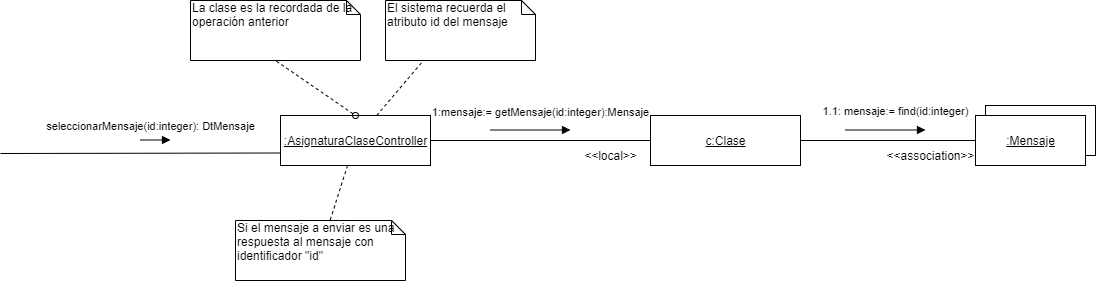

The diagram above was exported from draw.io. Its source (the exported page's mxGraphModel, read from the mxfile embedded in the PNG):
<mxGraphModel dx="2038" dy="930" grid="1" gridSize="10" guides="1" tooltips="1" connect="1" arrows="1" fold="1" page="1" pageScale="1" pageWidth="1100" pageHeight="850" background="#ffffff" math="0" shadow="0">
  <root>
    <mxCell id="0" />
    <mxCell id="1" parent="0" />
    <mxCell id="2" value="seleccionarMensaje(id:integer): DtMensaje" style="html=1;verticalAlign=bottom;endArrow=block;" edge="1" parent="1">
      <mxGeometry x="-0.3333" y="5" width="80" relative="1" as="geometry">
        <mxPoint x="165" y="169.5" as="sourcePoint" />
        <mxPoint x="195" y="169.5" as="targetPoint" />
        <mxPoint as="offset" />
      </mxGeometry>
    </mxCell>
    <mxCell id="3" value="La clase es la recordada de la operación anterior" style="shape=note;whiteSpace=wrap;html=1;size=14;verticalAlign=top;align=left;spacingTop=-6;" vertex="1" parent="1">
      <mxGeometry x="215" y="30" width="170" height="60" as="geometry" />
    </mxCell>
    <mxCell id="4" style="edgeStyle=orthogonalEdgeStyle;rounded=0;orthogonalLoop=1;jettySize=auto;html=1;endArrow=none;endFill=0;" edge="1" source="7" target="13" parent="1">
      <mxGeometry relative="1" as="geometry" />
    </mxCell>
    <mxCell id="5" style="rounded=0;orthogonalLoop=1;jettySize=auto;html=1;entryX=0.247;entryY=1.017;entryDx=0;entryDy=0;entryPerimeter=0;dashed=1;endArrow=none;endFill=0;" edge="1" source="7" target="16" parent="1">
      <mxGeometry relative="1" as="geometry" />
    </mxCell>
    <mxCell id="6" style="edgeStyle=none;rounded=0;orthogonalLoop=1;jettySize=auto;html=1;dashed=1;endArrow=none;endFill=0;" edge="1" source="7" target="17" parent="1">
      <mxGeometry relative="1" as="geometry" />
    </mxCell>
    <mxCell id="7" value="&lt;u&gt;:AsignaturaClaseController&lt;/u&gt;" style="html=1;" vertex="1" parent="1">
      <mxGeometry x="305" y="145" width="150" height="50" as="geometry" />
    </mxCell>
    <mxCell id="8" value="" style="html=1;" vertex="1" parent="1">
      <mxGeometry x="1010" y="135" width="110" height="50" as="geometry" />
    </mxCell>
    <mxCell id="9" value="&lt;u&gt;:Mensaje&lt;/u&gt;" style="html=1;" vertex="1" parent="1">
      <mxGeometry x="1000" y="145" width="110" height="50" as="geometry" />
    </mxCell>
    <mxCell id="10" value="" style="endArrow=none;dashed=1;html=1;entryX=0.5;entryY=1;entryDx=0;entryDy=0;entryPerimeter=0;exitX=0.5;exitY=0;exitDx=0;exitDy=0;startArrow=oval;startFill=0;" edge="1" source="7" target="3" parent="1">
      <mxGeometry width="50" height="50" relative="1" as="geometry">
        <mxPoint x="400" y="145" as="sourcePoint" />
        <mxPoint x="575" y="96" as="targetPoint" />
      </mxGeometry>
    </mxCell>
    <mxCell id="11" value="" style="endArrow=none;html=1;entryX=0;entryY=0.75;entryDx=0;entryDy=0;" edge="1" target="7" parent="1">
      <mxGeometry width="50" height="50" relative="1" as="geometry">
        <mxPoint x="25" y="183" as="sourcePoint" />
        <mxPoint x="595" y="265" as="targetPoint" />
      </mxGeometry>
    </mxCell>
    <mxCell id="12" style="edgeStyle=orthogonalEdgeStyle;rounded=0;orthogonalLoop=1;jettySize=auto;html=1;endArrow=none;endFill=0;" edge="1" source="13" target="9" parent="1">
      <mxGeometry relative="1" as="geometry" />
    </mxCell>
    <mxCell id="13" value="&lt;u&gt;c:Clase&lt;/u&gt;" style="html=1;" vertex="1" parent="1">
      <mxGeometry x="675" y="145" width="150" height="50" as="geometry" />
    </mxCell>
    <mxCell id="14" value="1:mensaje:= getMensaje(id:integer):Mensaje" style="html=1;verticalAlign=bottom;endArrow=block;" edge="1" parent="1">
      <mxGeometry x="0.25" y="10" width="80" relative="1" as="geometry">
        <mxPoint x="515" y="159.5" as="sourcePoint" />
        <mxPoint x="595" y="159.5" as="targetPoint" />
        <mxPoint y="1" as="offset" />
      </mxGeometry>
    </mxCell>
    <mxCell id="15" value="1.1: mensaje:= find(id:integer)" style="html=1;verticalAlign=bottom;endArrow=block;" edge="1" parent="1">
      <mxGeometry x="0.25" y="10" width="80" relative="1" as="geometry">
        <mxPoint x="870" y="159.5" as="sourcePoint" />
        <mxPoint x="950" y="159.5" as="targetPoint" />
        <mxPoint as="offset" />
      </mxGeometry>
    </mxCell>
    <mxCell id="16" value="El sistema recuerda el atributo id del mensaje" style="shape=note;whiteSpace=wrap;html=1;size=14;verticalAlign=top;align=left;spacingTop=-6;" vertex="1" parent="1">
      <mxGeometry x="410" y="30" width="150" height="60" as="geometry" />
    </mxCell>
    <mxCell id="17" value="Si el mensaje a enviar es una respuesta al mensaje con identificador &quot;id&quot;" style="shape=note;whiteSpace=wrap;html=1;size=14;verticalAlign=top;align=left;spacingTop=-6;" vertex="1" parent="1">
      <mxGeometry x="260" y="250" width="170" height="60" as="geometry" />
    </mxCell>
    <mxCell id="18" value="&amp;lt;&amp;lt;local&amp;gt;&amp;gt;" style="text;html=1;align=center;verticalAlign=middle;resizable=0;points=[];autosize=1;" vertex="1" parent="1">
      <mxGeometry x="600" y="175" width="70" height="20" as="geometry" />
    </mxCell>
    <mxCell id="19" value="&amp;lt;&amp;lt;association&amp;gt;&amp;gt;" style="text;html=1;align=center;verticalAlign=middle;resizable=0;points=[];autosize=1;" vertex="1" parent="1">
      <mxGeometry x="905" y="175" width="100" height="20" as="geometry" />
    </mxCell>
  </root>
</mxGraphModel>